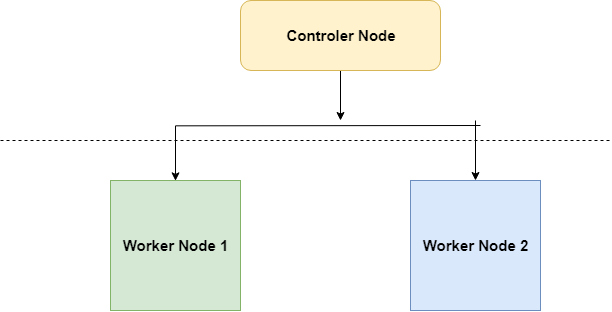

The diagram above was exported from draw.io. Its source (the exported page's mxGraphModel, read from the mxfile embedded in the PNG):
<mxGraphModel dx="865" dy="458" grid="1" gridSize="10" guides="1" tooltips="1" connect="1" arrows="1" fold="1" page="1" pageScale="1" pageWidth="850" pageHeight="1100" math="0" shadow="0">
  <root>
    <mxCell id="0" />
    <mxCell id="1" parent="0" />
    <mxCell id="GKK4gB4JchaXkTxDhXsW-10" style="edgeStyle=orthogonalEdgeStyle;rounded=0;orthogonalLoop=1;jettySize=auto;html=1;entryX=0.5;entryY=0;entryDx=0;entryDy=0;" edge="1" parent="1" target="GKK4gB4JchaXkTxDhXsW-4">
      <mxGeometry relative="1" as="geometry">
        <mxPoint x="590" y="185" as="sourcePoint" />
      </mxGeometry>
    </mxCell>
    <mxCell id="GKK4gB4JchaXkTxDhXsW-16" style="edgeStyle=orthogonalEdgeStyle;rounded=0;orthogonalLoop=1;jettySize=auto;html=1;exitX=0.5;exitY=1;exitDx=0;exitDy=0;" edge="1" parent="1" source="GKK4gB4JchaXkTxDhXsW-1">
      <mxGeometry relative="1" as="geometry">
        <mxPoint x="450" y="180" as="targetPoint" />
      </mxGeometry>
    </mxCell>
    <mxCell id="GKK4gB4JchaXkTxDhXsW-1" value="&lt;b&gt;&lt;font style=&quot;font-size: 15px&quot;&gt;Controler Node&lt;/font&gt;&lt;/b&gt;" style="rounded=1;whiteSpace=wrap;html=1;fillColor=#fff2cc;strokeColor=#d6b656;" vertex="1" parent="1">
      <mxGeometry x="350" y="60" width="200" height="70" as="geometry" />
    </mxCell>
    <mxCell id="GKK4gB4JchaXkTxDhXsW-4" value="&lt;b&gt;&lt;font style=&quot;font-size: 15px&quot;&gt;Worker Node 1&lt;/font&gt;&lt;/b&gt;" style="whiteSpace=wrap;html=1;aspect=fixed;fillColor=#d5e8d4;strokeColor=#82b366;" vertex="1" parent="1">
      <mxGeometry x="220" y="240" width="130" height="130" as="geometry" />
    </mxCell>
    <mxCell id="GKK4gB4JchaXkTxDhXsW-5" value="&lt;b style=&quot;white-space: normal&quot;&gt;&lt;font style=&quot;font-size: 15px&quot;&gt;Worker Node 2&lt;/font&gt;&lt;/b&gt;" style="whiteSpace=wrap;html=1;aspect=fixed;fillColor=#dae8fc;strokeColor=#6c8ebf;" vertex="1" parent="1">
      <mxGeometry x="520" y="240" width="130" height="130" as="geometry" />
    </mxCell>
    <mxCell id="GKK4gB4JchaXkTxDhXsW-6" value="" style="endArrow=none;dashed=1;html=1;" edge="1" parent="1">
      <mxGeometry width="50" height="50" relative="1" as="geometry">
        <mxPoint x="110" y="200" as="sourcePoint" />
        <mxPoint x="720" y="200" as="targetPoint" />
      </mxGeometry>
    </mxCell>
    <mxCell id="GKK4gB4JchaXkTxDhXsW-24" value="" style="endArrow=classic;html=1;entryX=0.5;entryY=0;entryDx=0;entryDy=0;" edge="1" parent="1" target="GKK4gB4JchaXkTxDhXsW-5">
      <mxGeometry width="50" height="50" relative="1" as="geometry">
        <mxPoint x="585" y="180" as="sourcePoint" />
        <mxPoint x="620" y="160" as="targetPoint" />
      </mxGeometry>
    </mxCell>
  </root>
</mxGraphModel>